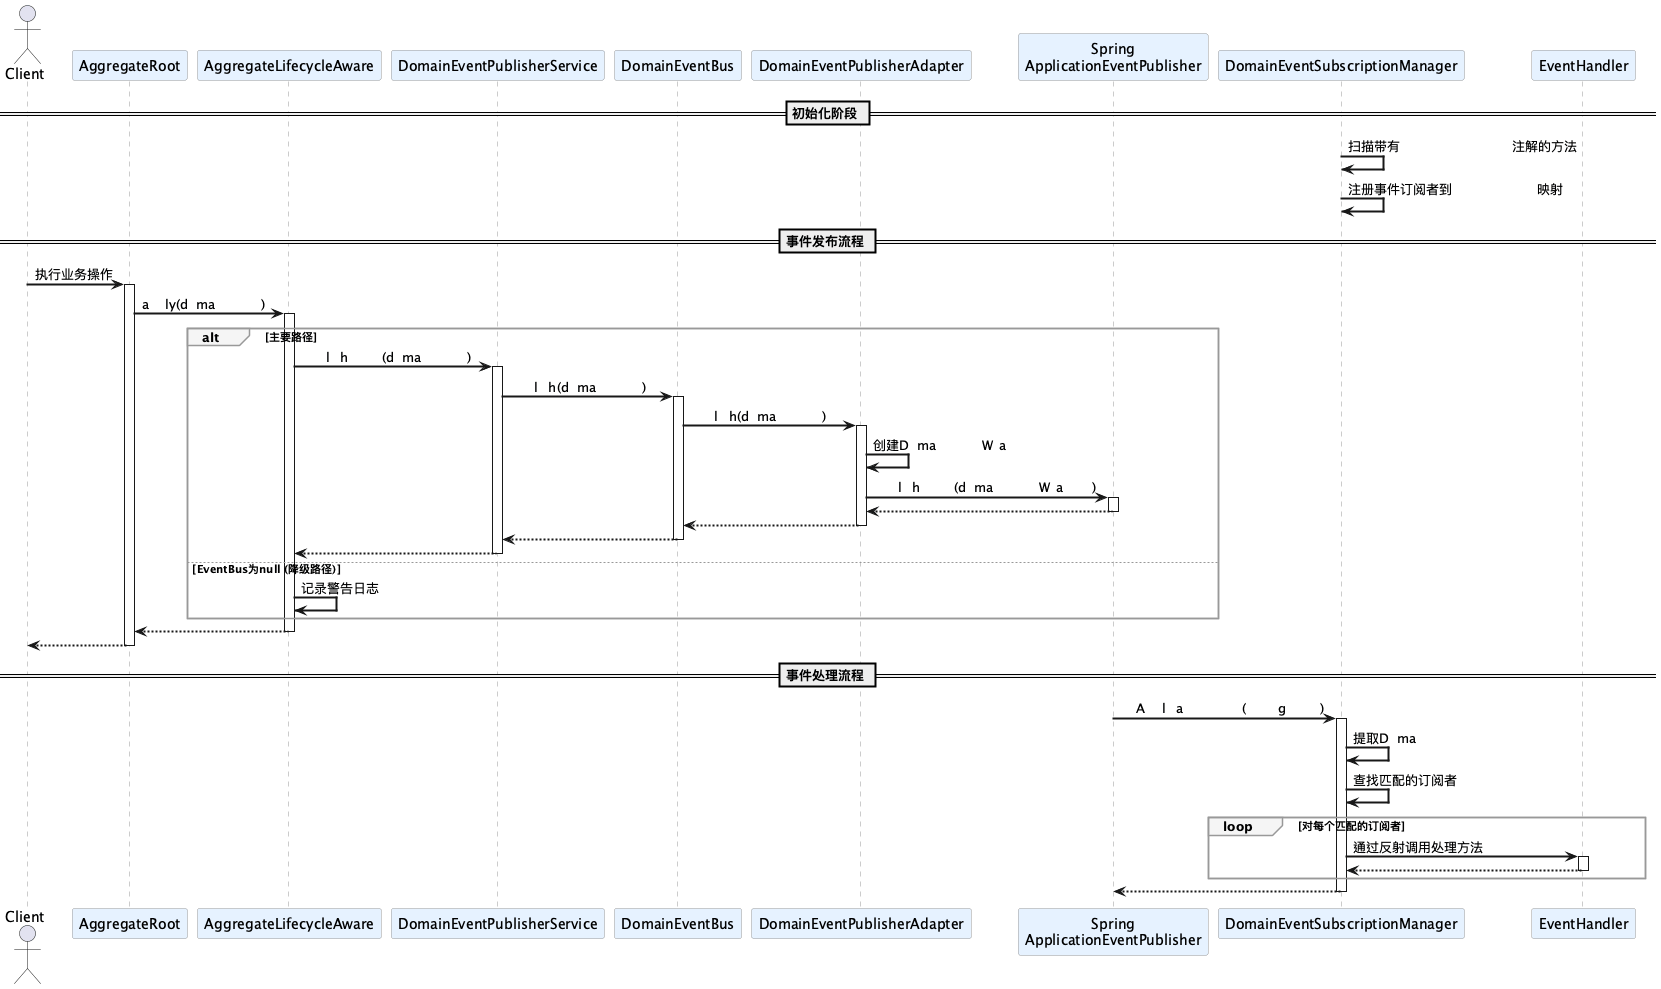

The diagram above was rendered by PlantUML. Its source (embedded in the PNG):
@startuml Domain Event Handling - Sequence Diagram

skinparam sequenceArrowThickness 2
skinparam sequenceGroupBorderColor #999999
skinparam sequenceGroupBackgroundColor #f5f5f5
skinparam sequenceLifeLineBorderColor #999999
skinparam sequenceParticipantBorderColor #999999
skinparam sequenceParticipantBackgroundColor #e6f2ff

actor Client
participant "AggregateRoot" as AR
participant "AggregateLifecycleAware" as ALA
participant "DomainEventPublisherService" as DEPS
participant "DomainEventBus" as DEB
participant "DomainEventPublisherAdapter" as DEPA
participant "Spring\nApplicationEventPublisher" as SAEP
participant "DomainEventSubscriptionManager" as DESM
participant "EventHandler" as EH

== 初始化阶段 ==
DESM -> DESM: 扫描带有@EventSubscriber注解的方法
DESM -> DESM: 注册事件订阅者到subscriptions映射

== 事件发布流程 ==
Client -> AR: 执行业务操作
activate AR
AR -> ALA: apply(domainEvent)
activate ALA

alt 主要路径
    ALA -> DEPS: publishEvent(domainEvent)
    activate DEPS
    DEPS -> DEB: publish(domainEvent)
    activate DEB
    DEB -> DEPA: publish(domainEvent)
    activate DEPA
    DEPA -> DEPA: 创建DomainEventWrapper
    DEPA -> SAEP: publishEvent(domainEventWrapper)
    activate SAEP
    SAEP --> DEPA: 
    deactivate SAEP
    DEPA --> DEB: 
    deactivate DEPA
    DEB --> DEPS: 
    deactivate DEB
    DEPS --> ALA: 
    deactivate DEPS
else EventBus为null (降级路径)
    ALA -> ALA: 记录警告日志
end

ALA --> AR: 
deactivate ALA
AR --> Client: 
deactivate AR

== 事件处理流程 ==
SAEP -> DESM: onApplicationEvent(springEvent)
activate DESM
DESM -> DESM: 提取DomainEvent
DESM -> DESM: 查找匹配的订阅者
loop 对每个匹配的订阅者
    DESM -> EH: 通过反射调用处理方法
    activate EH
    EH --> DESM: 
    deactivate EH
end
DESM --> SAEP: 
deactivate DESM

@enduml